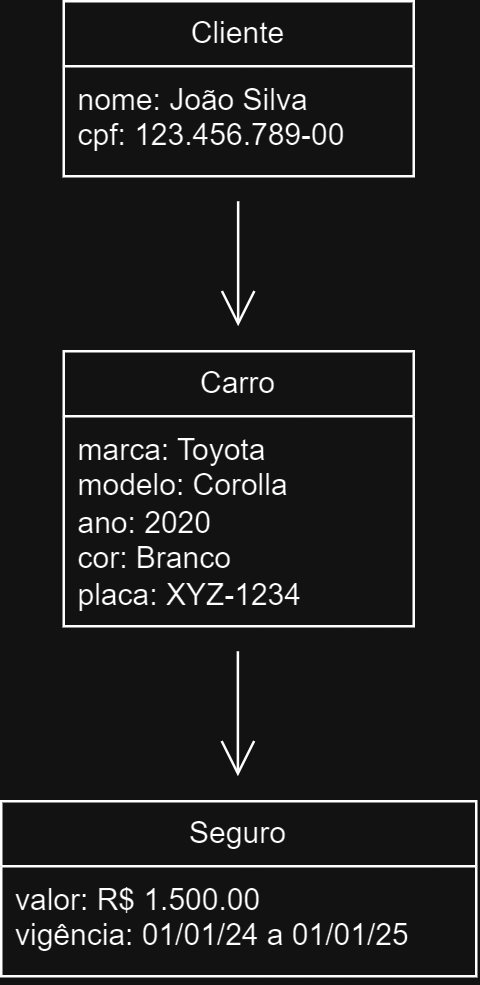

The diagram above was exported from draw.io. Its source (the exported page's mxGraphModel, read from the mxfile embedded in the PNG):
<mxGraphModel dx="495" dy="526" grid="1" gridSize="10" guides="1" tooltips="1" connect="1" arrows="1" fold="1" page="1" pageScale="1" pageWidth="850" pageHeight="1100" background="none" math="0" shadow="0">
  <root>
    <mxCell id="0" />
    <mxCell id="1" parent="0" />
    <mxCell id="W6ikAAJFd21qIYiCV2bB-48" value="Cliente" style="swimlane;fontStyle=0;childLayout=stackLayout;horizontal=1;startSize=26;fillColor=none;horizontalStack=0;resizeParent=1;resizeParentMax=0;resizeLast=0;collapsible=1;marginBottom=0;whiteSpace=wrap;html=1;" vertex="1" parent="1">
      <mxGeometry x="40" y="40" width="140" height="70" as="geometry" />
    </mxCell>
    <mxCell id="W6ikAAJFd21qIYiCV2bB-49" value="nome: João Silva&lt;div&gt;cpf: 123.456.789-00&lt;/div&gt;" style="text;strokeColor=none;fillColor=none;align=left;verticalAlign=top;spacingLeft=4;spacingRight=4;overflow=hidden;rotatable=0;points=[[0,0.5],[1,0.5]];portConstraint=eastwest;whiteSpace=wrap;html=1;" vertex="1" parent="W6ikAAJFd21qIYiCV2bB-48">
      <mxGeometry y="26" width="140" height="44" as="geometry" />
    </mxCell>
    <mxCell id="W6ikAAJFd21qIYiCV2bB-52" value="" style="endArrow=open;endFill=1;endSize=12;html=1;rounded=0;fontSize=12;curved=1;" edge="1" parent="1">
      <mxGeometry width="160" relative="1" as="geometry">
        <mxPoint x="109.75999999999999" y="120" as="sourcePoint" />
        <mxPoint x="109.75999999999999" y="170" as="targetPoint" />
        <Array as="points">
          <mxPoint x="109.75999999999999" y="140" />
        </Array>
      </mxGeometry>
    </mxCell>
    <mxCell id="W6ikAAJFd21qIYiCV2bB-54" value="Carro" style="swimlane;fontStyle=0;childLayout=stackLayout;horizontal=1;startSize=26;fillColor=none;horizontalStack=0;resizeParent=1;resizeParentMax=0;resizeLast=0;collapsible=1;marginBottom=0;whiteSpace=wrap;html=1;" vertex="1" parent="1">
      <mxGeometry x="40" y="180" width="140" height="110" as="geometry" />
    </mxCell>
    <mxCell id="W6ikAAJFd21qIYiCV2bB-55" value="marca: Toyota&lt;div&gt;modelo: Corolla&lt;/div&gt;&lt;div&gt;ano: 2020&lt;/div&gt;&lt;div&gt;cor: Branco&lt;/div&gt;&lt;div&gt;placa: XYZ-1234&lt;/div&gt;" style="text;strokeColor=none;fillColor=none;align=left;verticalAlign=top;spacingLeft=4;spacingRight=4;overflow=hidden;rotatable=0;points=[[0,0.5],[1,0.5]];portConstraint=eastwest;whiteSpace=wrap;html=1;" vertex="1" parent="W6ikAAJFd21qIYiCV2bB-54">
      <mxGeometry y="26" width="140" height="84" as="geometry" />
    </mxCell>
    <mxCell id="W6ikAAJFd21qIYiCV2bB-56" value="" style="endArrow=open;endFill=1;endSize=12;html=1;rounded=0;fontSize=12;curved=1;" edge="1" parent="1">
      <mxGeometry width="160" relative="1" as="geometry">
        <mxPoint x="109.66" y="300" as="sourcePoint" />
        <mxPoint x="109.66" y="350" as="targetPoint" />
        <Array as="points">
          <mxPoint x="109.66" y="320" />
        </Array>
      </mxGeometry>
    </mxCell>
    <mxCell id="W6ikAAJFd21qIYiCV2bB-57" value="Seguro" style="swimlane;fontStyle=0;childLayout=stackLayout;horizontal=1;startSize=26;fillColor=none;horizontalStack=0;resizeParent=1;resizeParentMax=0;resizeLast=0;collapsible=1;marginBottom=0;whiteSpace=wrap;html=1;" vertex="1" parent="1">
      <mxGeometry x="15" y="360" width="190" height="70" as="geometry" />
    </mxCell>
    <mxCell id="W6ikAAJFd21qIYiCV2bB-58" value="valor: R$ 1.500.00&lt;div&gt;vigência: 01/01/24 a 01/01/25&lt;/div&gt;" style="text;strokeColor=none;fillColor=none;align=left;verticalAlign=top;spacingLeft=4;spacingRight=4;overflow=hidden;rotatable=0;points=[[0,0.5],[1,0.5]];portConstraint=eastwest;whiteSpace=wrap;html=1;" vertex="1" parent="W6ikAAJFd21qIYiCV2bB-57">
      <mxGeometry y="26" width="190" height="44" as="geometry" />
    </mxCell>
  </root>
</mxGraphModel>